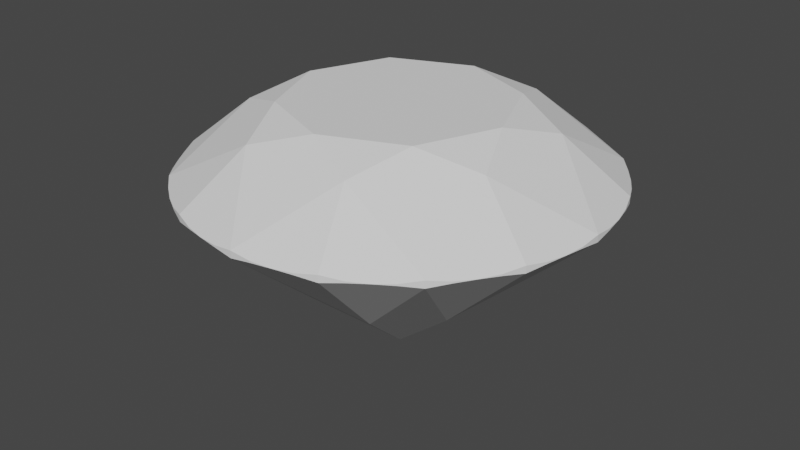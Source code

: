 # Source: GemModel.blend  (saved by Blender 3.3.6; exported with 4.5.12 LTS)
import bpy
from mathutils import Matrix  # noqa: F401  (used for matrix-valued properties, if any)

bpy.ops.wm.read_factory_settings(use_empty=True)
scene = bpy.context.scene
scene.name = 'Scene'

# ---- collections
col_collection = bpy.data.collections.new('Collection'); scene.collection.children.link(col_collection)

# ---- world
world_world = bpy.data.worlds.new('World'); scene.world = world_world
world_world.use_nodes = True; world_world.node_tree.nodes.clear()
_N = world_world.node_tree.nodes; _L = world_world.node_tree.links
n0 = _N.new('ShaderNodeOutputWorld'); n0.name = 'World Output'; n0.location = (300, 300)
n1 = _N.new('ShaderNodeBackground'); n1.name = 'Background'; n1.location = (10, 300)
n1.inputs[0].default_value = (0.05088, 0.05088, 0.05088, 1.0)
_L.new(n1.outputs[0], n0.inputs[0])
n0.is_active_output = True
world_world.color = (0.05088, 0.05088, 0.05088)
world_world.use_sun_shadow = False
world_world.sun_shadow_jitter_overblur = 0.0

# ---- meshes
me_dmesh = bpy.data.meshes.new('dmesh')
me_dmesh.from_pydata([(1.0, 0.0, 0.0), (0.9239, 0.3827, 0.0), (0.7071, 0.7071, 0.0), (0.3827, 0.9239, 0.0), (-4.371e-08, 1.0, 0.0), (-0.3827, 0.9239, 0.0), (-0.7071, 0.7071, 0.0), (-0.9239, 0.3827, 0.0), (-1.0, -8.742e-08, 0.0), (-0.9239, -0.3827, 0.0), (-0.7071, -0.7071, 0.0), (-0.3827, -0.9239, 0.0), (1.192e-08, -1.0, 0.0), (0.3827, -0.9239, 0.0), (0.7071, -0.7071, 0.0), (0.9239, -0.3827, 0.0), (1.0, 0.0, 0.034), (0.9239, 0.3827, 0.034), (0.7071, 0.7071, 0.034), (0.3827, 0.9239, 0.034), (-4.371e-08, 1.0, 0.034), (-0.3827, 0.9239, 0.034), (-0.7071, 0.7071, 0.034), (-0.9239, 0.3827, 0.034), (-1.0, -8.742e-08, 0.034), (-0.9239, -0.3827, 0.034), (-0.7071, -0.7071, 0.034), (-0.3827, -0.9239, 0.034), (1.192e-08, -1.0, 0.034), (0.3827, -0.9239, 0.034), (0.7071, -0.7071, 0.034), (0.9239, -0.3827, 0.034), (0.9808, 0.1951, 0.01787), (0.8315, 0.5556, 0.01787), (0.5556, 0.8315, 0.01787), (0.1951, 0.9808, 0.01787), (-0.1951, 0.9808, 0.01787), (-0.5556, 0.8315, 0.01787), (-0.8315, 0.5556, 0.01787), (-0.9808, 0.1951, 0.01787), (-0.9808, -0.1951, 0.01787), (-0.8315, -0.5556, 0.01787), (-0.5556, -0.8315, 0.01787), (-0.1951, -0.9808, 0.01787), (0.1951, -0.9808, 0.01787), (0.5556, -0.8315, 0.01787), (0.8315, -0.5556, 0.01787), (0.9808, -0.1951, 0.01787), (0.9808, 0.1951, 0.01809), (0.8315, 0.5556, 0.01809), (0.5556, 0.8315, 0.01809), (0.1951, 0.9808, 0.01809), (-0.1951, 0.9808, 0.01809), (-0.5556, 0.8315, 0.01809), (-0.8315, 0.5556, 0.01809), (-0.9808, 0.1951, 0.01809), (-0.9808, -0.1951, 0.01809), (-0.8315, -0.5556, 0.01809), (-0.5556, -0.8315, 0.01809), (-0.1951, -0.9808, 0.01809), (0.1951, -0.9808, 0.01809), (0.5556, -0.8315, 0.01809), (0.8315, -0.5556, 0.01809), (0.9808, -0.1951, 0.01809), (0.9952, 0.09802, 0.01346), (0.9569, 0.2903, 0.01346), (0.8819, 0.4714, 0.01346), (0.773, 0.6344, 0.01346), (0.6344, 0.773, 0.01346), (0.4714, 0.8819, 0.01346), (0.2903, 0.9569, 0.01346), (0.09802, 0.9952, 0.01346), (-0.09802, 0.9952, 0.01346), (-0.2903, 0.9569, 0.01346), (-0.4714, 0.8819, 0.01346), (-0.6344, 0.773, 0.01346), (-0.773, 0.6344, 0.01346), (-0.8819, 0.4714, 0.01346), (-0.9569, 0.2903, 0.01346), (-0.9952, 0.09802, 0.01346), (-0.9952, -0.09802, 0.01346), (-0.9569, -0.2903, 0.01346), (-0.8819, -0.4714, 0.01346), (-0.773, -0.6344, 0.01346), (-0.6344, -0.773, 0.01346), (-0.4714, -0.8819, 0.01346), (-0.2903, -0.9569, 0.01346), (-0.09802, -0.9952, 0.01346), (0.09802, -0.9952, 0.01346), (0.2903, -0.9569, 0.01346), (0.4714, -0.8819, 0.01346), (0.6344, -0.773, 0.01346), (0.773, -0.6344, 0.01346), (0.8819, -0.4714, 0.01346), (0.9569, -0.2903, 0.01346), (0.9952, -0.09802, 0.01346), (0.9952, 0.09802, 0.02202), (0.9569, 0.2903, 0.02202), (0.8819, 0.4714, 0.02202), (0.773, 0.6344, 0.02202), (0.6344, 0.773, 0.02202), (0.4714, 0.8819, 0.02202), (0.2903, 0.9569, 0.02202), (0.09802, 0.9952, 0.02202), (-0.09802, 0.9952, 0.02202), (-0.2903, 0.9569, 0.02202), (-0.4714, 0.8819, 0.02202), (-0.6344, 0.773, 0.02202), (-0.773, 0.6344, 0.02202), (-0.8819, 0.4714, 0.02202), (-0.9569, 0.2903, 0.02202), (-0.9952, 0.09802, 0.02202), (-0.9952, -0.09802, 0.02202), (-0.9569, -0.2903, 0.02202), (-0.8819, -0.4714, 0.02202), (-0.773, -0.6344, 0.02202), (-0.6344, -0.773, 0.02202), (-0.4714, -0.8819, 0.02202), (-0.2903, -0.9569, 0.02202), (-0.09802, -0.9952, 0.02202), (0.09802, -0.9952, 0.02202), (0.2903, -0.9569, 0.02202), (0.4714, -0.8819, 0.02202), (0.6344, -0.773, 0.02202), (0.773, -0.6344, 0.02202), (0.8819, -0.4714, 0.02202), (0.9569, -0.2903, 0.02202), (0.9952, -0.09802, 0.02202), (0.6475, 0.2682, 0.277), (0.2682, 0.6475, 0.277), (-0.2682, 0.6475, 0.277), (-0.6475, 0.2682, 0.277), (-0.6475, -0.2682, 0.277), (-0.2682, -0.6475, 0.277), (0.2682, -0.6475, 0.277), (0.6475, -0.2682, 0.277), (0.53, 0.0, 0.358), (0.3748, 0.3748, 0.358), (-2.317e-08, 0.53, 0.358), (-0.3748, 0.3748, 0.358), (-0.53, -4.633e-08, 0.358), (-0.3748, -0.3748, 0.358), (6.32e-09, -0.53, 0.358), (0.3748, -0.3748, 0.358), (0.4, 0.1657, -0.5172), (0.1657, 0.4, -0.5172), (-0.1657, 0.4, -0.5172), (-0.4, 0.1657, -0.5172), (-0.4, -0.1657, -0.5172), (-0.1657, -0.4, -0.5172), (0.1657, -0.4, -0.5172), (0.4, -0.1657, -0.5172), (0.0, 0.0, -0.862)], [], [(0, 64, 96, 16), (0, 16, 127, 95), (1, 66, 98, 17), (1, 17, 97, 65), (2, 68, 100, 18), (2, 18, 99, 67), (3, 70, 102, 19), (3, 19, 101, 69), (4, 72, 104, 20), (4, 20, 103, 71), (5, 74, 106, 21), (5, 21, 105, 73), (6, 76, 108, 22), (6, 22, 107, 75), (7, 78, 110, 23), (7, 23, 109, 77), (8, 80, 112, 24), (8, 24, 111, 79), (9, 82, 114, 25), (9, 25, 113, 81), (10, 84, 116, 26), (10, 26, 115, 83), (11, 86, 118, 27), (11, 27, 117, 85), (12, 88, 120, 28), (12, 28, 119, 87), (13, 90, 122, 29), (13, 29, 121, 89), (14, 92, 124, 30), (14, 30, 123, 91), (15, 94, 126, 31), (15, 31, 125, 93), (32, 48, 96, 64), (32, 65, 97, 48), (33, 49, 98, 66), (33, 67, 99, 49), (34, 50, 100, 68), (34, 69, 101, 50), (35, 51, 102, 70), (35, 71, 103, 51), (36, 52, 104, 72), (36, 73, 105, 52), (37, 53, 106, 74), (37, 75, 107, 53), (38, 54, 108, 76), (38, 77, 109, 54), (39, 55, 110, 78), (39, 79, 111, 55), (40, 56, 112, 80), (40, 81, 113, 56), (41, 57, 114, 82), (41, 83, 115, 57), (42, 58, 116, 84), (42, 85, 117, 58), (43, 59, 118, 86), (43, 87, 119, 59), (44, 60, 120, 88), (44, 89, 121, 60), (45, 61, 122, 90), (45, 91, 123, 61), (46, 62, 124, 92), (46, 93, 125, 62), (47, 63, 126, 94), (47, 95, 127, 63), (16, 135, 31, 126, 63, 127), (30, 124, 62, 125, 31, 135), (17, 98, 49, 99, 18, 128), (17, 128, 16, 96, 48, 97), (19, 102, 51, 103, 20, 129), (19, 129, 18, 100, 50, 101), (21, 106, 53, 107, 22, 130), (21, 130, 20, 104, 52, 105), (23, 110, 55, 111, 24, 131), (23, 131, 22, 108, 54, 109), (25, 114, 57, 115, 26, 132), (25, 132, 24, 112, 56, 113), (27, 118, 59, 119, 28, 133), (27, 133, 26, 116, 58, 117), (29, 122, 61, 123, 30, 134), (29, 134, 28, 120, 60, 121), (136, 128, 137), (137, 128, 18, 129), (137, 129, 138), (138, 129, 20, 130), (138, 130, 139), (139, 130, 22, 131), (139, 131, 140), (140, 131, 24, 132), (140, 132, 141), (141, 132, 26, 133), (141, 133, 142), (142, 133, 28, 134), (142, 134, 143), (143, 134, 30, 135), (143, 135, 136), (16, 128, 136, 135), (136, 137, 138, 139, 140, 141, 142, 143), (0, 144, 1, 65, 32, 64), (0, 95, 47, 94, 15, 151), (2, 145, 3, 69, 34, 68), (2, 67, 33, 66, 1, 144), (4, 146, 5, 73, 36, 72), (4, 71, 35, 70, 3, 145), (6, 147, 7, 77, 38, 76), (6, 75, 37, 74, 5, 146), (8, 148, 9, 81, 40, 80), (8, 79, 39, 78, 7, 147), (10, 149, 11, 85, 42, 84), (10, 83, 41, 82, 9, 148), (12, 150, 13, 89, 44, 88), (12, 87, 43, 86, 11, 149), (14, 151, 15, 93, 46, 92), (14, 91, 45, 90, 13, 150), (0, 151, 152, 144), (2, 144, 152, 145), (4, 145, 152, 146), (6, 146, 152, 147), (8, 147, 152, 148), (10, 148, 152, 149), (12, 149, 152, 150), (14, 150, 152, 151)])
_uv = me_dmesh.uv_layers.new(name='UVMap')
_uv.uv.foreach_set('vector', [0.198, 0.614, 0.2013, 0.5902, 0.2034, 0.5902, 0.2063, 0.614, 0.5592, 0.6548, 0.5509, 0.6548, 0.5538, 0.631, 0.5559, 0.631, 0.198, 0.5887, 0.2013, 0.5649, 0.2034, 0.5649, 0.2063, 0.5887, 0.216, 0.614, 0.2077, 0.614, 0.2107, 0.5902, 0.2127, 0.5902, 0.2077, 0.5635, 0.211, 0.5396, 0.2131, 0.5396, 0.216, 0.5635, 0.216, 0.5887, 0.2077, 0.5887, 0.2107, 0.5649, 0.2127, 0.5649, 0.2384, 0.2399, 0.2352, 0.2637, 0.2331, 0.2637, 0.2302, 0.2399, 0.2257, 0.2637, 0.2175, 0.2637, 0.2204, 0.2399, 0.2224, 0.2399, 0.1883, 0.614, 0.1916, 0.5902, 0.1937, 0.5902, 0.1966, 0.614, 0.216, 0.6646, 0.2077, 0.6646, 0.2107, 0.6407, 0.2127, 0.6407, 0.198, 0.6393, 0.2013, 0.6155, 0.2034, 0.6155, 0.2063, 0.6393, 0.1966, 0.6393, 0.1883, 0.6393, 0.1912, 0.6155, 0.1933, 0.6155, 0.2205, 0.289, 0.2237, 0.2652, 0.2258, 0.2652, 0.2287, 0.289, 0.2287, 0.3143, 0.2205, 0.3143, 0.2234, 0.2904, 0.2255, 0.2904, 0.1883, 0.6646, 0.1916, 0.6407, 0.1937, 0.6407, 0.1966, 0.6646, 0.1966, 0.5887, 0.1883, 0.5887, 0.1912, 0.5649, 0.1933, 0.5649, 0.51, 0.6548, 0.5133, 0.631, 0.5154, 0.631, 0.5183, 0.6548, 0.2302, 0.2652, 0.2384, 0.2652, 0.2355, 0.289, 0.2334, 0.289, 0.5391, 0.6548, 0.5424, 0.631, 0.5445, 0.631, 0.5474, 0.6548, 0.4988, 0.6548, 0.4906, 0.6548, 0.4935, 0.631, 0.4956, 0.631, 0.198, 0.6646, 0.2013, 0.6407, 0.2034, 0.6407, 0.2063, 0.6646, 0.2063, 0.5635, 0.198, 0.5635, 0.2009, 0.5396, 0.203, 0.5396, 0.2302, 0.3143, 0.2334, 0.2904, 0.2355, 0.2904, 0.2384, 0.3143, 0.216, 0.6393, 0.2077, 0.6393, 0.2107, 0.6155, 0.2127, 0.6155, 0.5003, 0.6548, 0.5036, 0.631, 0.5056, 0.631, 0.5086, 0.6548, 0.5474, 0.6801, 0.5391, 0.6801, 0.542, 0.6563, 0.5441, 0.6563, 0.5294, 0.6548, 0.5327, 0.631, 0.5348, 0.631, 0.5377, 0.6548, 0.528, 0.6548, 0.5197, 0.6548, 0.5226, 0.631, 0.5247, 0.631, 0.5003, 0.6801, 0.5036, 0.6563, 0.5056, 0.6563, 0.5086, 0.6801, 0.5377, 0.6801, 0.5294, 0.6801, 0.5323, 0.6563, 0.5344, 0.6563, 0.1883, 0.5635, 0.1916, 0.5396, 0.1937, 0.5396, 0.1966, 0.5635, 0.5183, 0.6801, 0.51, 0.6801, 0.5129, 0.6563, 0.515, 0.6563, 0.5207, 0.6563, 0.5211, 0.6563, 0.5216, 0.6783, 0.5197, 0.6783, 0.215, 0.666, 0.216, 0.688, 0.2141, 0.688, 0.2146, 0.666, 0.1831, 0.5631, 0.1835, 0.5631, 0.1835, 0.5852, 0.1816, 0.5851, 0.4979, 0.6797, 0.4988, 0.7017, 0.4969, 0.7017, 0.4975, 0.6797, 0.5241, 0.6563, 0.5245, 0.6563, 0.525, 0.6783, 0.5231, 0.6783, 0.5565, 0.6797, 0.5575, 0.7018, 0.5556, 0.7018, 0.5561, 0.6797, 0.5532, 0.6563, 0.5536, 0.6563, 0.5541, 0.6783, 0.5522, 0.6783, 0.1825, 0.6571, 0.1835, 0.6791, 0.1816, 0.6791, 0.1821, 0.6571, 0.1831, 0.5866, 0.1835, 0.5866, 0.1835, 0.6087, 0.1816, 0.6086, 0.1888, 0.666, 0.1898, 0.688, 0.1879, 0.688, 0.1885, 0.666, 0.1865, 0.6101, 0.1869, 0.6101, 0.1869, 0.6321, 0.185, 0.6321, 0.4979, 0.6563, 0.4988, 0.6783, 0.4969, 0.6783, 0.4975, 0.6563, 0.1826, 0.6336, 0.183, 0.6336, 0.1835, 0.6556, 0.1816, 0.6556, 0.524, 0.6797, 0.525, 0.7018, 0.5231, 0.7018, 0.5236, 0.6797, 0.1865, 0.5631, 0.1869, 0.5631, 0.1869, 0.5852, 0.185, 0.5851, 0.1922, 0.666, 0.1932, 0.688, 0.1913, 0.688, 0.1918, 0.666, 0.1865, 0.5866, 0.1869, 0.5866, 0.1869, 0.6087, 0.185, 0.6086, 0.2057, 0.666, 0.2067, 0.688, 0.2048, 0.688, 0.2053, 0.666, 0.1831, 0.5396, 0.1835, 0.5396, 0.1835, 0.5617, 0.1816, 0.5616, 0.2023, 0.666, 0.2033, 0.688, 0.2014, 0.688, 0.202, 0.666, 0.1865, 0.6336, 0.1869, 0.6336, 0.1869, 0.6556, 0.185, 0.6556, 0.5207, 0.6797, 0.5216, 0.7018, 0.5197, 0.7018, 0.5203, 0.6797, 0.5498, 0.6563, 0.5502, 0.6563, 0.5508, 0.6783, 0.5488, 0.6783, 0.5498, 0.6797, 0.5508, 0.7018, 0.5488, 0.7018, 0.5494, 0.6797, 0.1831, 0.6101, 0.1835, 0.6101, 0.1835, 0.6321, 0.1816, 0.6321, 0.2116, 0.666, 0.2126, 0.688, 0.2107, 0.688, 0.2112, 0.666, 0.4916, 0.6563, 0.492, 0.6563, 0.4925, 0.6783, 0.4906, 0.6783, 0.5532, 0.6797, 0.5541, 0.7018, 0.5522, 0.7018, 0.5528, 0.6797, 0.5566, 0.6563, 0.557, 0.6563, 0.5575, 0.6783, 0.5556, 0.6783, 0.1956, 0.666, 0.1966, 0.688, 0.1947, 0.688, 0.1952, 0.666, 0.1865, 0.5396, 0.1869, 0.5396, 0.1869, 0.5617, 0.185, 0.5616, 0.199, 0.666, 0.2, 0.688, 0.198, 0.688, 0.1986, 0.666, 0.8127, 0.8426, 0.8127, 0.9652, 0.7413, 0.9048, 0.7561, 0.8859, 0.773, 0.8691, 0.792, 0.8546, 0.9245, 0.3212, 0.9038, 0.3092, 0.8848, 0.2947, 0.8679, 0.2779, 0.8531, 0.259, 0.9245, 0.1986, 0.4731, 0.8911, 0.4879, 0.8722, 0.5049, 0.8554, 0.5238, 0.8409, 0.5445, 0.8289, 0.5445, 0.9515, 0.2196, 0.8961, 0.291, 0.8357, 0.291, 0.9584, 0.2703, 0.9463, 0.2513, 0.9318, 0.2344, 0.9151, 0.8531, 0.3849, 0.8679, 0.366, 0.8848, 0.3492, 0.9038, 0.3348, 0.9245, 0.3227, 0.9245, 0.4453, 0.4003, 0.8893, 0.4717, 0.8289, 0.4717, 0.9515, 0.4509, 0.9395, 0.432, 0.925, 0.415, 0.9082, 0.9045, 0.06293, 0.9193, 0.04403, 0.9362, 0.02726, 0.9552, 0.01277, 0.9759, 0.0007282, 0.9759, 0.1234, 0.2925, 0.8961, 0.3639, 0.8357, 0.3639, 0.9584, 0.3431, 0.9463, 0.3242, 0.9318, 0.3072, 0.9151, 0.8531, 0.6566, 0.8679, 0.6377, 0.8848, 0.6209, 0.9038, 0.6065, 0.9245, 0.5944, 0.9245, 0.717, 0.926, 0.3831, 0.9974, 0.3227, 0.9974, 0.4453, 0.9766, 0.4333, 0.9577, 0.4188, 0.9407, 0.402, 0.8531, 0.9048, 0.8679, 0.8859, 0.8848, 0.8691, 0.9038, 0.8546, 0.9245, 0.8426, 0.9245, 0.9652, 0.926, 0.259, 0.9974, 0.1986, 0.9974, 0.3212, 0.9766, 0.3092, 0.9577, 0.2947, 0.9407, 0.278, 0.8316, 0.06293, 0.8464, 0.04403, 0.8634, 0.02726, 0.8823, 0.01277, 0.903, 0.0007282, 0.903, 0.1234, 0.8531, 0.7789, 0.9245, 0.7185, 0.9245, 0.8411, 0.9038, 0.8291, 0.8848, 0.8146, 0.8679, 0.7978, 0.8531, 0.509, 0.8679, 0.4901, 0.8848, 0.4733, 0.9038, 0.4588, 0.9245, 0.4468, 0.9245, 0.5694, 0.1125, 0.8133, 0.1839, 0.7529, 0.1839, 0.8755, 0.1632, 0.8635, 0.1443, 0.849, 0.1273, 0.8322, 0.216, 0.4383, 0.1611, 0.389, 0.216, 0.3398, 0.7781, 0.5996, 0.8516, 0.5944, 0.8516, 0.717, 0.7413, 0.6635, 0.926, 0.4548, 0.9993, 0.4468, 0.9993, 0.5205, 0.7781, 0.2038, 0.8516, 0.1986, 0.8516, 0.3212, 0.7413, 0.2677, 0.1488, 0.877, 0.1488, 0.9507, 0.07549, 0.9427, 0.7781, 0.7237, 0.8516, 0.7185, 0.8516, 0.8411, 0.7413, 0.7876, 0.5606, 0.9244, 0.6339, 0.9164, 0.6339, 0.9901, 0.03751, 0.8703, 0.0007282, 0.8064, 0.1111, 0.7529, 0.1111, 0.8755, 0.216, 0.5382, 0.1611, 0.489, 0.216, 0.4397, 0.2564, 0.8291, 0.2196, 0.7651, 0.3299, 0.7116, 0.3299, 0.8343, 0.216, 0.3384, 0.1611, 0.2891, 0.216, 0.2399, 0.7781, 0.5642, 0.7413, 0.5003, 0.8516, 0.4468, 0.8516, 0.5694, 0.6354, 0.9244, 0.7087, 0.9164, 0.7087, 0.9901, 0.5974, 0.7975, 0.671, 0.7923, 0.671, 0.9149, 0.5606, 0.8614, 0.0007282, 0.885, 0.07403, 0.877, 0.07403, 0.9507, 0.8516, 0.4453, 0.7413, 0.3918, 0.7781, 0.3279, 0.8516, 0.3227, 0.2384, 0.1688, 0.1688, 0.2384, 0.07035, 0.2384, 0.0007282, 0.1688, 0.0007282, 0.07035, 0.07035, 0.0007282, 0.1688, 0.0007282, 0.2384, 0.07035, 0.6495, 0.0007282, 0.6495, 0.1972, 0.5606, 0.03344, 0.5811, 0.02081, 0.6029, 0.01111, 0.6257, 0.004378, 0.6495, 0.3951, 0.6257, 0.3914, 0.6029, 0.3847, 0.5811, 0.375, 0.5606, 0.3623, 0.6495, 0.1986, 0.7398, 0.0007282, 0.7398, 0.1972, 0.651, 0.03344, 0.6714, 0.02082, 0.6932, 0.01111, 0.7161, 0.004378, 0.6495, 0.5929, 0.6257, 0.5893, 0.6029, 0.5826, 0.5811, 0.5729, 0.5606, 0.5602, 0.6495, 0.3965, 0.7398, 0.5944, 0.7398, 0.7908, 0.651, 0.6271, 0.6714, 0.6145, 0.6932, 0.6048, 0.7161, 0.5981, 0.3988, 0.5123, 0.375, 0.5086, 0.3522, 0.5019, 0.3304, 0.4922, 0.3099, 0.4796, 0.3988, 0.3159, 0.1799, 0.555, 0.1799, 0.7515, 0.09106, 0.5877, 0.1115, 0.5751, 0.1333, 0.5654, 0.1562, 0.5587, 0.08961, 0.7515, 0.06584, 0.7478, 0.04297, 0.7411, 0.02119, 0.7314, 0.0007282, 0.7187, 0.08961, 0.555, 0.8302, 0.0007282, 0.8302, 0.1972, 0.7413, 0.03344, 0.7618, 0.02081, 0.7835, 0.01111, 0.8064, 0.004378, 0.3085, 0.5123, 0.2847, 0.5086, 0.2618, 0.5019, 0.2401, 0.4922, 0.2196, 0.4796, 0.3085, 0.3159, 0.3085, 0.5137, 0.3085, 0.7102, 0.2196, 0.5465, 0.2401, 0.5338, 0.2618, 0.5241, 0.2847, 0.5174, 0.4891, 0.8274, 0.4654, 0.8238, 0.4425, 0.817, 0.4207, 0.8073, 0.4003, 0.7947, 0.4891, 0.631, 0.7398, 0.3965, 0.7398, 0.5929, 0.651, 0.4292, 0.6714, 0.4166, 0.6932, 0.4069, 0.7161, 0.4002, 0.7398, 0.3951, 0.7161, 0.3914, 0.6932, 0.3847, 0.6714, 0.375, 0.651, 0.3623, 0.7398, 0.1986, 0.3988, 0.5137, 0.3988, 0.7102, 0.3099, 0.5465, 0.3304, 0.5338, 0.3522, 0.5241, 0.375, 0.5174, 0.6495, 0.7908, 0.6257, 0.7872, 0.6029, 0.7805, 0.5811, 0.7708, 0.5606, 0.7581, 0.6495, 0.5944, 0.479, 0.0007282, 0.479, 0.1972, 0.4134, 0.3144, 0.4003, 0.1807, 0.5592, 0.3159, 0.5592, 0.5123, 0.4936, 0.6295, 0.4804, 0.4958, 0.07946, 0.2399, 0.07946, 0.4363, 0.01385, 0.5536, 0.0007282, 0.4199, 0.3186, 0.0007282, 0.3186, 0.1972, 0.253, 0.3144, 0.2399, 0.1807, 0.1596, 0.5536, 0.08091, 0.3736, 0.09403, 0.2399, 0.1596, 0.3571, 0.5592, 0.3144, 0.4804, 0.1344, 0.4936, 0.0007282, 0.5592, 0.118, 0.3988, 0.3144, 0.3201, 0.1344, 0.3332, 0.0007282, 0.3988, 0.118, 0.479, 0.6295, 0.4003, 0.4496, 0.4134, 0.3159, 0.479, 0.4331])
me_dmesh.update()

# ---- objects
ob_dobj = bpy.data.objects.new('dobj', me_dmesh)

# ---- transforms, parenting, visibility, modifiers, constraints
ob_dobj.location = (0.0, 0.0, 0.0)

# ---- collection membership
col_collection.objects.link(ob_dobj)

# ---- scene / render settings (as saved in the file)
scene.frame_start = 1; scene.frame_end = 250; scene.frame_set(1)
scene.render.engine = 'BLENDER_EEVEE_NEXT'
scene.cycles.sampling_pattern = 'TABULATED_SOBOL'
scene.cycles.use_light_tree = False
scene.view_settings.view_transform = 'Filmic'
bpy.context.view_layer.update()

# ---- added for rendering (the .blend has no active camera and no usable light): camera, sun
cam_auto = bpy.data.cameras.new('AutoCamera')
cam_auto.lens = 50.0
cam_auto.sensor_width = 36.0
cam_auto.clip_end = 1000.0
ob_auto_camera = bpy.data.objects.new('AutoCamera', cam_auto)
scene.collection.objects.link(ob_auto_camera)
ob_auto_camera.location = (2.84999, -3.41999, 2.02799)
ob_auto_camera.rotation_euler = (1.09748, -7.21219e-08, 0.694738)
scene.camera = ob_auto_camera
light_auto_sun = bpy.data.lights.new('AutoSun', 'SUN')
light_auto_sun.energy = 3.0
light_auto_sun.angle = 0.0523599
ob_auto_sun = bpy.data.objects.new('AutoSun', light_auto_sun)
scene.collection.objects.link(ob_auto_sun)
ob_auto_sun.rotation_euler = (0.872665, 0.174533, 0.523599)
bpy.context.view_layer.update()

